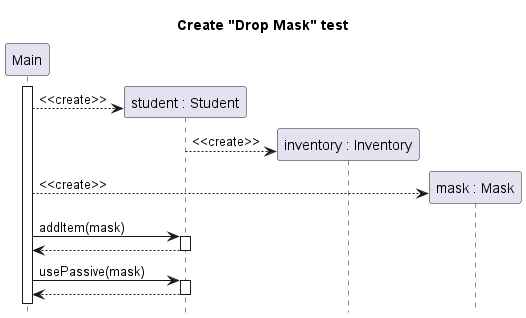

The diagram above was rendered by PlantUML. Its source (embedded in the PNG):
@startuml student-drop-mask-create

title Create "Drop Mask" test 
hide footbox

participant "Main" as main
participant "student : Student" as stu
participant "inventory : Inventory" as inv
participant "mask : Mask" as mask

main++
create stu
main --> stu  : <<create>>
create inv
stu --> inv : <<create>>
create mask
main --> mask : <<create>>
main -> stu ++: addItem(mask)
return
main -> stu ++: usePassive(mask)
return


@enduml